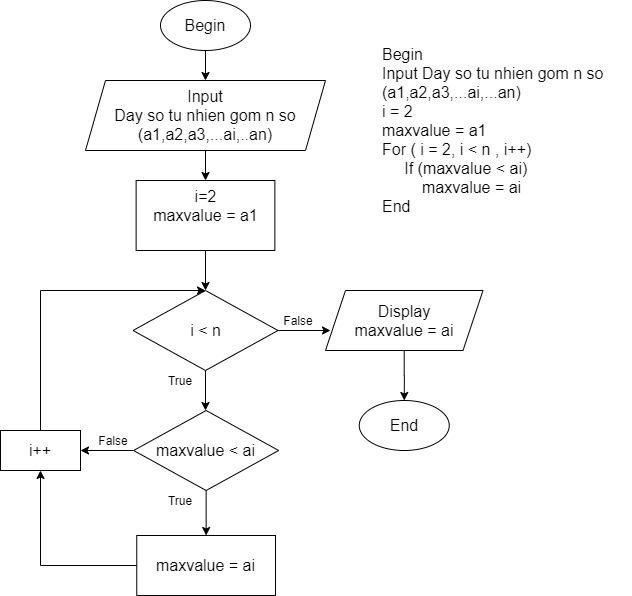

The diagram above was exported from draw.io. Its source (the exported page's mxGraphModel, read from the mxfile embedded in the PNG):
<mxGraphModel dx="1240" dy="573" grid="1" gridSize="10" guides="1" tooltips="1" connect="1" arrows="1" fold="1" page="1" pageScale="1" pageWidth="827" pageHeight="1169" math="0" shadow="0">
  <root>
    <mxCell id="WIyWlLk6GJQsqaUBKTNV-0" />
    <mxCell id="WIyWlLk6GJQsqaUBKTNV-1" parent="WIyWlLk6GJQsqaUBKTNV-0" />
    <mxCell id="Ic8v7uSwPQm-M5tF7mPt-70" style="edgeStyle=orthogonalEdgeStyle;rounded=0;orthogonalLoop=1;jettySize=auto;html=1;entryX=0.5;entryY=0;entryDx=0;entryDy=0;" edge="1" parent="WIyWlLk6GJQsqaUBKTNV-1" source="Ic8v7uSwPQm-M5tF7mPt-68" target="Ic8v7uSwPQm-M5tF7mPt-69">
      <mxGeometry relative="1" as="geometry" />
    </mxCell>
    <mxCell id="Ic8v7uSwPQm-M5tF7mPt-68" value="&lt;font style=&quot;font-size: 16px&quot;&gt;Begin&lt;/font&gt;" style="ellipse;whiteSpace=wrap;html=1;" vertex="1" parent="WIyWlLk6GJQsqaUBKTNV-1">
      <mxGeometry x="230" y="20" width="90" height="50" as="geometry" />
    </mxCell>
    <mxCell id="Ic8v7uSwPQm-M5tF7mPt-72" style="edgeStyle=orthogonalEdgeStyle;rounded=0;orthogonalLoop=1;jettySize=auto;html=1;entryX=0.5;entryY=0;entryDx=0;entryDy=0;" edge="1" parent="WIyWlLk6GJQsqaUBKTNV-1" source="Ic8v7uSwPQm-M5tF7mPt-69" target="Ic8v7uSwPQm-M5tF7mPt-71">
      <mxGeometry relative="1" as="geometry" />
    </mxCell>
    <mxCell id="Ic8v7uSwPQm-M5tF7mPt-69" value="&lt;font style=&quot;font-size: 16px&quot;&gt;Input&lt;br&gt;Day so tu nhien gom n so&lt;br&gt;(a1,a2,a3,...ai,..an)&lt;br&gt;&lt;/font&gt;" style="shape=parallelogram;perimeter=parallelogramPerimeter;whiteSpace=wrap;html=1;fixedSize=1;" vertex="1" parent="WIyWlLk6GJQsqaUBKTNV-1">
      <mxGeometry x="155" y="100" width="240" height="70" as="geometry" />
    </mxCell>
    <mxCell id="Ic8v7uSwPQm-M5tF7mPt-76" style="edgeStyle=orthogonalEdgeStyle;rounded=0;orthogonalLoop=1;jettySize=auto;html=1;entryX=0.5;entryY=0;entryDx=0;entryDy=0;" edge="1" parent="WIyWlLk6GJQsqaUBKTNV-1" source="Ic8v7uSwPQm-M5tF7mPt-71" target="Ic8v7uSwPQm-M5tF7mPt-73">
      <mxGeometry relative="1" as="geometry" />
    </mxCell>
    <mxCell id="Ic8v7uSwPQm-M5tF7mPt-71" value="&lt;span style=&quot;font-size: 16px&quot;&gt;i=2&lt;br&gt;maxvalue = a1&lt;br&gt;&lt;br&gt;&lt;/span&gt;" style="rounded=0;whiteSpace=wrap;html=1;" vertex="1" parent="WIyWlLk6GJQsqaUBKTNV-1">
      <mxGeometry x="205.63" y="200" width="138.75" height="70" as="geometry" />
    </mxCell>
    <mxCell id="Ic8v7uSwPQm-M5tF7mPt-82" style="edgeStyle=orthogonalEdgeStyle;rounded=0;orthogonalLoop=1;jettySize=auto;html=1;entryX=0.5;entryY=0;entryDx=0;entryDy=0;" edge="1" parent="WIyWlLk6GJQsqaUBKTNV-1" source="Ic8v7uSwPQm-M5tF7mPt-73">
      <mxGeometry relative="1" as="geometry">
        <mxPoint x="275" y="430" as="targetPoint" />
      </mxGeometry>
    </mxCell>
    <mxCell id="Ic8v7uSwPQm-M5tF7mPt-93" style="edgeStyle=orthogonalEdgeStyle;rounded=0;orthogonalLoop=1;jettySize=auto;html=1;" edge="1" parent="WIyWlLk6GJQsqaUBKTNV-1" source="Ic8v7uSwPQm-M5tF7mPt-73">
      <mxGeometry relative="1" as="geometry">
        <mxPoint x="400" y="350" as="targetPoint" />
      </mxGeometry>
    </mxCell>
    <mxCell id="Ic8v7uSwPQm-M5tF7mPt-73" value="&lt;font style=&quot;font-size: 16px&quot;&gt;i &amp;lt; n&lt;br&gt;&lt;/font&gt;" style="rhombus;whiteSpace=wrap;html=1;" vertex="1" parent="WIyWlLk6GJQsqaUBKTNV-1">
      <mxGeometry x="202.5" y="310" width="145" height="80" as="geometry" />
    </mxCell>
    <mxCell id="Ic8v7uSwPQm-M5tF7mPt-79" value="True" style="text;html=1;strokeColor=none;fillColor=none;align=center;verticalAlign=middle;whiteSpace=wrap;rounded=0;" vertex="1" parent="WIyWlLk6GJQsqaUBKTNV-1">
      <mxGeometry x="230" y="390" width="40" height="20" as="geometry" />
    </mxCell>
    <mxCell id="Ic8v7uSwPQm-M5tF7mPt-83" value="False" style="text;html=1;strokeColor=none;fillColor=none;align=center;verticalAlign=middle;whiteSpace=wrap;rounded=0;" vertex="1" parent="WIyWlLk6GJQsqaUBKTNV-1">
      <mxGeometry x="162.5" y="450" width="40" height="20" as="geometry" />
    </mxCell>
    <mxCell id="Ic8v7uSwPQm-M5tF7mPt-87" style="edgeStyle=orthogonalEdgeStyle;rounded=0;orthogonalLoop=1;jettySize=auto;html=1;entryX=0.5;entryY=0;entryDx=0;entryDy=0;" edge="1" parent="WIyWlLk6GJQsqaUBKTNV-1" source="Ic8v7uSwPQm-M5tF7mPt-84" target="Ic8v7uSwPQm-M5tF7mPt-85">
      <mxGeometry relative="1" as="geometry" />
    </mxCell>
    <mxCell id="Ic8v7uSwPQm-M5tF7mPt-91" style="edgeStyle=orthogonalEdgeStyle;rounded=0;orthogonalLoop=1;jettySize=auto;html=1;entryX=1;entryY=0.5;entryDx=0;entryDy=0;" edge="1" parent="WIyWlLk6GJQsqaUBKTNV-1" source="Ic8v7uSwPQm-M5tF7mPt-84" target="Ic8v7uSwPQm-M5tF7mPt-86">
      <mxGeometry relative="1" as="geometry" />
    </mxCell>
    <mxCell id="Ic8v7uSwPQm-M5tF7mPt-84" value="&lt;font style=&quot;font-size: 16px&quot;&gt;maxvalue &amp;lt; ai&lt;br&gt;&lt;/font&gt;" style="rhombus;whiteSpace=wrap;html=1;" vertex="1" parent="WIyWlLk6GJQsqaUBKTNV-1">
      <mxGeometry x="203.13" y="430" width="145" height="80" as="geometry" />
    </mxCell>
    <mxCell id="Ic8v7uSwPQm-M5tF7mPt-90" style="edgeStyle=orthogonalEdgeStyle;rounded=0;orthogonalLoop=1;jettySize=auto;html=1;entryX=0.5;entryY=1;entryDx=0;entryDy=0;" edge="1" parent="WIyWlLk6GJQsqaUBKTNV-1" source="Ic8v7uSwPQm-M5tF7mPt-85" target="Ic8v7uSwPQm-M5tF7mPt-86">
      <mxGeometry relative="1" as="geometry" />
    </mxCell>
    <mxCell id="Ic8v7uSwPQm-M5tF7mPt-85" value="&lt;span style=&quot;font-size: 16px&quot;&gt;&lt;br&gt;maxvalue = ai&lt;br&gt;&lt;br&gt;&lt;/span&gt;" style="rounded=0;whiteSpace=wrap;html=1;" vertex="1" parent="WIyWlLk6GJQsqaUBKTNV-1">
      <mxGeometry x="206.26" y="555" width="138.75" height="60" as="geometry" />
    </mxCell>
    <mxCell id="Ic8v7uSwPQm-M5tF7mPt-92" style="edgeStyle=orthogonalEdgeStyle;rounded=0;orthogonalLoop=1;jettySize=auto;html=1;entryX=0.5;entryY=0;entryDx=0;entryDy=0;" edge="1" parent="WIyWlLk6GJQsqaUBKTNV-1" source="Ic8v7uSwPQm-M5tF7mPt-86" target="Ic8v7uSwPQm-M5tF7mPt-73">
      <mxGeometry relative="1" as="geometry">
        <Array as="points">
          <mxPoint x="110" y="310" />
        </Array>
      </mxGeometry>
    </mxCell>
    <mxCell id="Ic8v7uSwPQm-M5tF7mPt-86" value="&lt;span style=&quot;font-size: 16px&quot;&gt;i++&lt;br&gt;&lt;/span&gt;" style="rounded=0;whiteSpace=wrap;html=1;" vertex="1" parent="WIyWlLk6GJQsqaUBKTNV-1">
      <mxGeometry x="70" y="450" width="80" height="40" as="geometry" />
    </mxCell>
    <mxCell id="Ic8v7uSwPQm-M5tF7mPt-89" value="True" style="text;html=1;strokeColor=none;fillColor=none;align=center;verticalAlign=middle;whiteSpace=wrap;rounded=0;" vertex="1" parent="WIyWlLk6GJQsqaUBKTNV-1">
      <mxGeometry x="230" y="510" width="40" height="20" as="geometry" />
    </mxCell>
    <mxCell id="Ic8v7uSwPQm-M5tF7mPt-94" value="False" style="text;html=1;strokeColor=none;fillColor=none;align=center;verticalAlign=middle;whiteSpace=wrap;rounded=0;" vertex="1" parent="WIyWlLk6GJQsqaUBKTNV-1">
      <mxGeometry x="347.5" y="330" width="40" height="20" as="geometry" />
    </mxCell>
    <mxCell id="Ic8v7uSwPQm-M5tF7mPt-104" style="edgeStyle=orthogonalEdgeStyle;rounded=0;orthogonalLoop=1;jettySize=auto;html=1;entryX=0.5;entryY=0;entryDx=0;entryDy=0;" edge="1" parent="WIyWlLk6GJQsqaUBKTNV-1" source="Ic8v7uSwPQm-M5tF7mPt-95" target="Ic8v7uSwPQm-M5tF7mPt-96">
      <mxGeometry relative="1" as="geometry" />
    </mxCell>
    <mxCell id="Ic8v7uSwPQm-M5tF7mPt-95" value="&lt;font style=&quot;font-size: 16px&quot;&gt;Display&lt;br&gt;maxvalue = ai&lt;/font&gt;" style="shape=parallelogram;perimeter=parallelogramPerimeter;whiteSpace=wrap;html=1;fixedSize=1;" vertex="1" parent="WIyWlLk6GJQsqaUBKTNV-1">
      <mxGeometry x="395" y="310" width="157.5" height="60" as="geometry" />
    </mxCell>
    <mxCell id="Ic8v7uSwPQm-M5tF7mPt-96" value="&lt;font style=&quot;font-size: 16px&quot;&gt;End&lt;/font&gt;" style="ellipse;whiteSpace=wrap;html=1;" vertex="1" parent="WIyWlLk6GJQsqaUBKTNV-1">
      <mxGeometry x="428.75" y="420" width="90" height="50" as="geometry" />
    </mxCell>
    <mxCell id="Ic8v7uSwPQm-M5tF7mPt-100" value="&lt;div style=&quot;font-size: 16px&quot;&gt;Begin&lt;/div&gt;&lt;div style=&quot;font-size: 16px&quot;&gt;Input Day so tu nhien gom n so (a1,a2,a3,...ai,...an)&lt;/div&gt;&lt;div style=&quot;font-size: 16px&quot;&gt;i = 2&lt;/div&gt;&lt;div style=&quot;font-size: 16px&quot;&gt;maxvalue = a1&lt;/div&gt;&lt;div style=&quot;font-size: 16px&quot;&gt;For ( i = 2, i &amp;lt; n , i++)&lt;/div&gt;&lt;div style=&quot;font-size: 16px&quot;&gt;&amp;nbsp; &amp;nbsp; &amp;nbsp;If (maxvalue &amp;lt; ai)&lt;/div&gt;&lt;div style=&quot;font-size: 16px&quot;&gt;&amp;nbsp; &amp;nbsp; &amp;nbsp; &amp;nbsp; &amp;nbsp;maxvalue = ai&lt;/div&gt;&lt;div style=&quot;font-size: 16px&quot;&gt;End&lt;/div&gt;" style="text;html=1;strokeColor=none;fillColor=none;align=left;verticalAlign=middle;whiteSpace=wrap;rounded=0;" vertex="1" parent="WIyWlLk6GJQsqaUBKTNV-1">
      <mxGeometry x="450" y="50" width="250" height="200" as="geometry" />
    </mxCell>
    <mxCell id="Ic8v7uSwPQm-M5tF7mPt-111" style="edgeStyle=orthogonalEdgeStyle;rounded=0;orthogonalLoop=1;jettySize=auto;html=1;exitX=0.5;exitY=1;exitDx=0;exitDy=0;" edge="1" parent="WIyWlLk6GJQsqaUBKTNV-1" source="Ic8v7uSwPQm-M5tF7mPt-96" target="Ic8v7uSwPQm-M5tF7mPt-96">
      <mxGeometry relative="1" as="geometry" />
    </mxCell>
  </root>
</mxGraphModel>